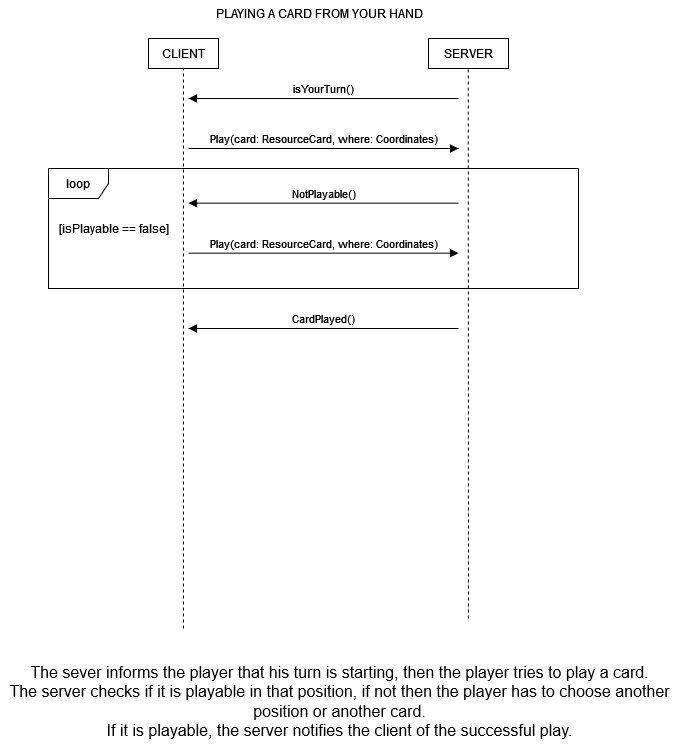

The diagram above was exported from draw.io. Its source (the exported page's mxGraphModel, read from the mxfile embedded in the PNG):
<mxGraphModel dx="1687" dy="936" grid="0" gridSize="10" guides="1" tooltips="1" connect="1" arrows="1" fold="1" page="1" pageScale="1" pageWidth="827" pageHeight="1169" math="0" shadow="0">
  <root>
    <mxCell id="0" />
    <mxCell id="1" parent="0" />
    <mxCell id="2" value="" style="group" vertex="1" connectable="0" parent="1">
      <mxGeometry x="902" y="152" width="678" height="745" as="geometry" />
    </mxCell>
    <mxCell id="3" value="CLIENT" style="rounded=0;whiteSpace=wrap;html=1;" vertex="1" parent="2">
      <mxGeometry x="148" y="38" width="70" height="30" as="geometry" />
    </mxCell>
    <mxCell id="4" value="SERVER" style="rounded=0;whiteSpace=wrap;html=1;" vertex="1" parent="2">
      <mxGeometry x="428" y="38" width="80" height="30" as="geometry" />
    </mxCell>
    <mxCell id="5" value="" style="endArrow=none;dashed=1;html=1;rounded=0;" edge="1" parent="2" target="3">
      <mxGeometry width="50" height="50" relative="1" as="geometry">
        <mxPoint x="183" y="628" as="sourcePoint" />
        <mxPoint x="208" y="88" as="targetPoint" />
      </mxGeometry>
    </mxCell>
    <mxCell id="6" value="" style="endArrow=none;dashed=1;html=1;rounded=0;" edge="1" parent="2">
      <mxGeometry width="50" height="50" relative="1" as="geometry">
        <mxPoint x="468" y="618" as="sourcePoint" />
        <mxPoint x="467.71000000000004" y="68" as="targetPoint" />
      </mxGeometry>
    </mxCell>
    <mxCell id="7" value="PLAYING A CARD FROM YOUR HAND" style="text;html=1;align=center;verticalAlign=middle;resizable=0;points=[];autosize=1;strokeColor=none;fillColor=none;" vertex="1" parent="2">
      <mxGeometry x="206" width="225" height="26" as="geometry" />
    </mxCell>
    <mxCell id="8" value="isYourTurn()" style="html=1;verticalAlign=bottom;endArrow=block;curved=0;rounded=0;" edge="1" parent="2">
      <mxGeometry width="80" relative="1" as="geometry">
        <mxPoint x="458" y="98" as="sourcePoint" />
        <mxPoint x="188" y="98" as="targetPoint" />
      </mxGeometry>
    </mxCell>
    <mxCell id="9" value="Play(card: ResourceCard, where: Coordinates)" style="html=1;verticalAlign=bottom;endArrow=block;curved=0;rounded=0;" edge="1" parent="2">
      <mxGeometry width="80" relative="1" as="geometry">
        <mxPoint x="188" y="252.65999999999997" as="sourcePoint" />
        <mxPoint x="458" y="252.65999999999997" as="targetPoint" />
      </mxGeometry>
    </mxCell>
    <mxCell id="10" value="NotPlayable()" style="html=1;verticalAlign=bottom;endArrow=block;curved=0;rounded=0;" edge="1" parent="2">
      <mxGeometry width="80" relative="1" as="geometry">
        <mxPoint x="458" y="202.66000000000003" as="sourcePoint" />
        <mxPoint x="188" y="202.66000000000003" as="targetPoint" />
      </mxGeometry>
    </mxCell>
    <mxCell id="11" value="loop" style="shape=umlFrame;whiteSpace=wrap;html=1;pointerEvents=0;" vertex="1" parent="2">
      <mxGeometry x="48" y="168" width="530" height="120" as="geometry" />
    </mxCell>
    <mxCell id="12" value="[isPlayable == false]" style="text;html=1;align=center;verticalAlign=middle;resizable=0;points=[];autosize=1;strokeColor=none;fillColor=none;" vertex="1" parent="2">
      <mxGeometry x="48" y="213" width="130" height="30" as="geometry" />
    </mxCell>
    <mxCell id="13" value="Play(card: ResourceCard, where: Coordinates)" style="html=1;verticalAlign=bottom;endArrow=block;curved=0;rounded=0;" edge="1" parent="2">
      <mxGeometry width="80" relative="1" as="geometry">
        <mxPoint x="188" y="148" as="sourcePoint" />
        <mxPoint x="458" y="148" as="targetPoint" />
      </mxGeometry>
    </mxCell>
    <mxCell id="14" value="CardPlayed()" style="html=1;verticalAlign=bottom;endArrow=block;curved=0;rounded=0;" edge="1" parent="2">
      <mxGeometry width="80" relative="1" as="geometry">
        <mxPoint x="458" y="328" as="sourcePoint" />
        <mxPoint x="188" y="328" as="targetPoint" />
      </mxGeometry>
    </mxCell>
    <mxCell id="15" value="&lt;div&gt;The sever informs the player that his turn is starting, then the player tries to play a card.&lt;/div&gt;&lt;div&gt;The server checks if it is playable in that position, if not then the player has to choose another&lt;/div&gt;&lt;div&gt;position or another card.&lt;/div&gt;&lt;div&gt;If it is playable, the server notifies the client of the successful play. &lt;br&gt;&lt;/div&gt;" style="text;html=1;align=center;verticalAlign=middle;resizable=0;points=[];autosize=1;strokeColor=none;fillColor=none;fontSize=16;" vertex="1" parent="2">
      <mxGeometry y="656" width="678" height="89" as="geometry" />
    </mxCell>
  </root>
</mxGraphModel>